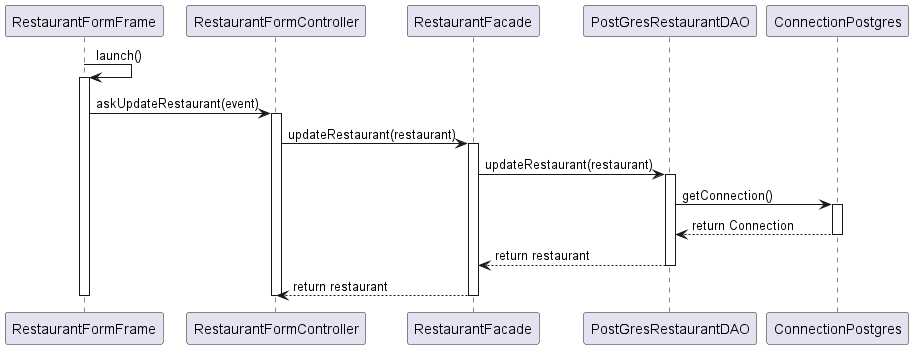

The diagram above was rendered by PlantUML. Its source (embedded in the PNG):
@startuml updateRestaurant

RestaurantFormFrame -> RestaurantFormFrame : launch()
activate RestaurantFormFrame

RestaurantFormFrame -> RestaurantFormController : askUpdateRestaurant(event)
activate RestaurantFormController

RestaurantFormController -> RestaurantFacade : updateRestaurant(restaurant)
activate RestaurantFacade

RestaurantFacade -> PostGresRestaurantDAO : updateRestaurant(restaurant)
activate PostGresRestaurantDAO

PostGresRestaurantDAO -> ConnectionPostgres : getConnection()
activate ConnectionPostgres

ConnectionPostgres --> PostGresRestaurantDAO : return Connection
deactivate ConnectionPostgres

PostGresRestaurantDAO --> RestaurantFacade : return restaurant
deactivate PostGresRestaurantDAO

RestaurantFacade --> RestaurantFormController : return restaurant
deactivate RestaurantFacade

deactivate RestaurantFormController
deactivate  RestaurantFormFrame

@enduml